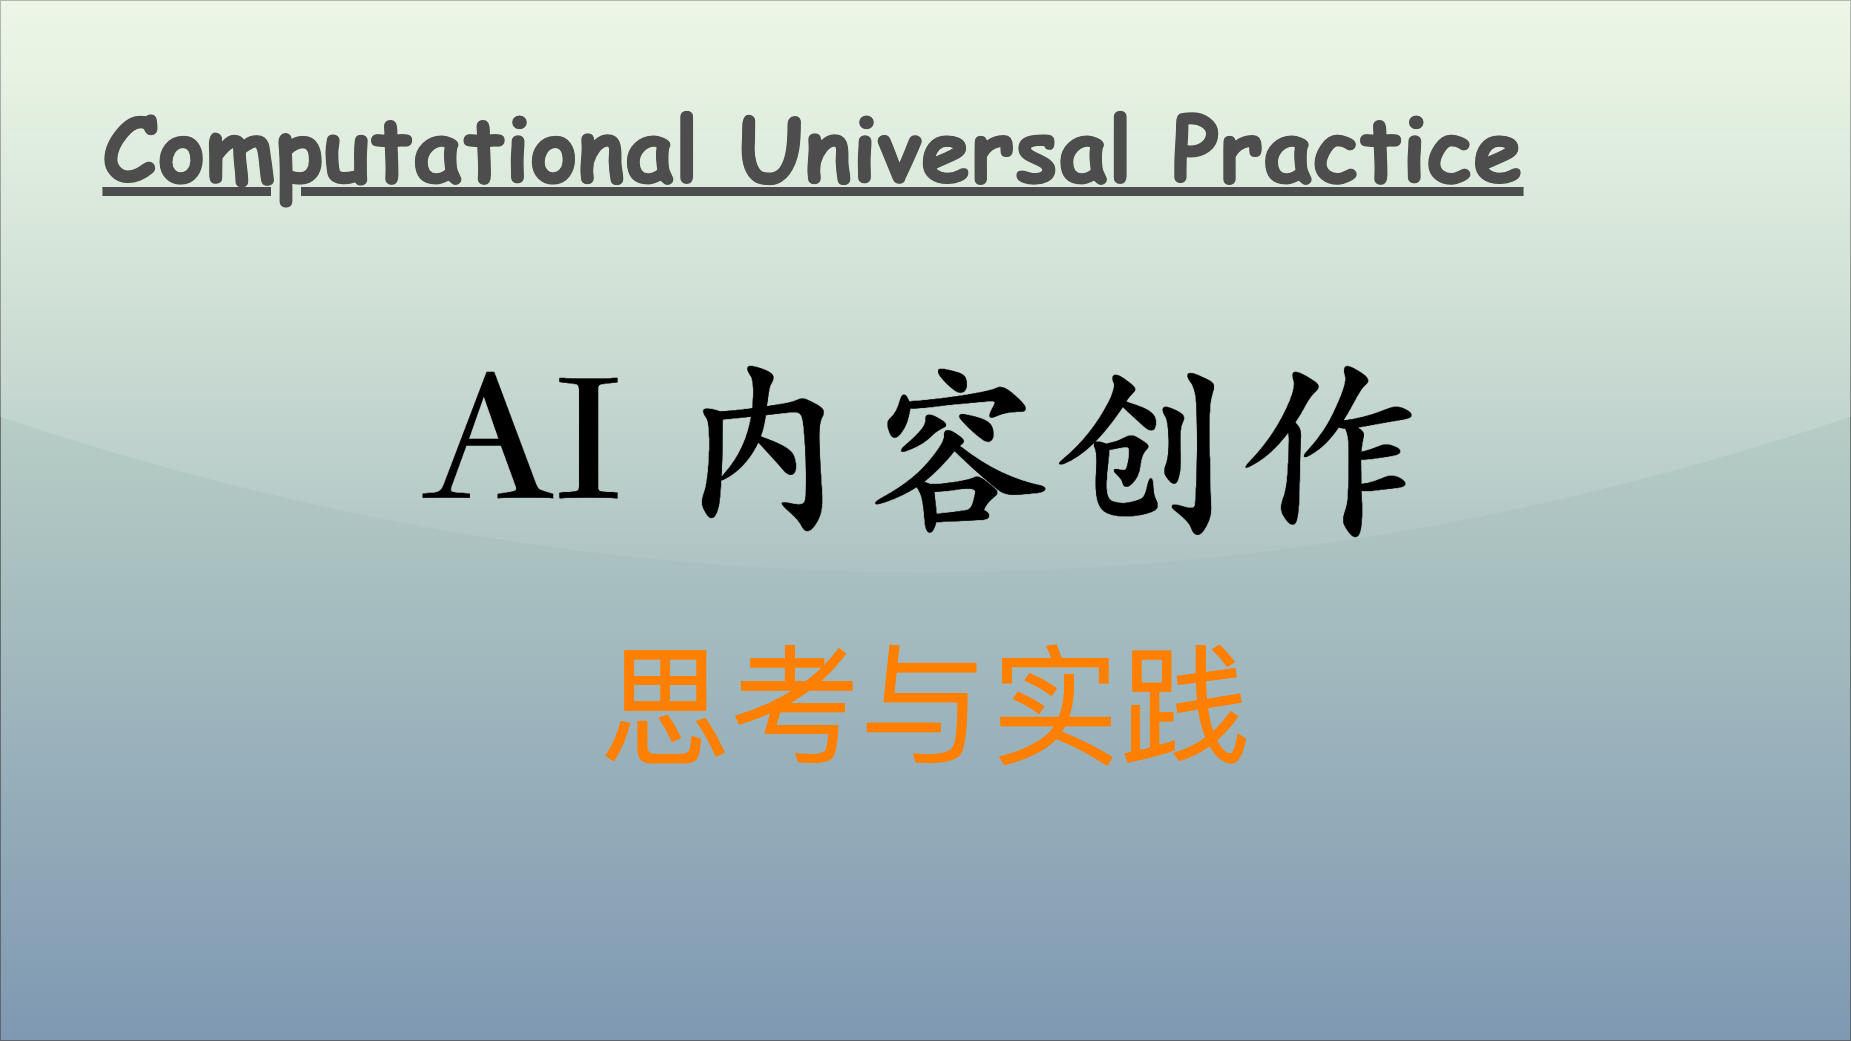

The diagram above was exported from draw.io. Its source (the exported page's mxGraphModel, read from the mxfile embedded in the PNG):
<mxGraphModel dx="1564" dy="945" grid="1" gridSize="10" guides="1" tooltips="1" connect="1" arrows="1" fold="1" page="1" pageScale="1" pageWidth="1850" pageHeight="1040" math="0" shadow="0">
  <root>
    <mxCell id="0" />
    <mxCell id="1" parent="0" />
    <mxCell id="v5awPFEotDlEYcYJcZ2H-3" value="" style="rounded=0;whiteSpace=wrap;html=1;spacingLeft=470;opacity=50;textOpacity=50;gradientColor=#003366;fillColor=#B9E0A5;glass=1;shadow=0;" parent="1" vertex="1">
      <mxGeometry width="1850" height="1040" as="geometry" />
    </mxCell>
    <mxCell id="v5awPFEotDlEYcYJcZ2H-2" value="&lt;span style=&quot;font-family: 宋体; text-align: left; background-color: initial;&quot;&gt;&lt;font color=&quot;#ff8000&quot;&gt;思考与实践&lt;/font&gt;&lt;/span&gt;" style="text;html=1;align=center;verticalAlign=middle;resizable=0;points=[];autosize=1;strokeColor=none;fillColor=none;fontSize=130;fontColor=default;" parent="1" vertex="1">
      <mxGeometry x="590" y="620" width="670" height="170" as="geometry" />
    </mxCell>
    <mxCell id="2" value="Computational Universal Practice" style="text;align=center;verticalAlign=top;resizable=0;points=[];autosize=1;strokeColor=none;fillColor=none;fontColor=#4D4D4D;fontFamily=Comic Sans MS;rotation=0;rounded=0;labelBackgroundColor=none;labelBorderColor=none;gradientColor=#B3B3B3;textShadow=0;fontSize=90;fontStyle=5;" parent="1" vertex="1">
      <mxGeometry x="93" y="86" width="1440" height="120" as="geometry" />
    </mxCell>
    <mxCell id="3" value="&lt;font size=&quot;1&quot; style=&quot;&quot;&gt;&lt;b style=&quot;&quot;&gt;&lt;span style=&quot;font-size: 190px;&quot;&gt;AI 内容创作&lt;/span&gt;&lt;/b&gt;&lt;/font&gt;" style="text;html=1;align=center;verticalAlign=middle;resizable=0;points=[];autosize=1;strokeColor=none;fillColor=none;fontColor=#000000;fontFamily=Kaiti SC;" parent="1" vertex="1">
      <mxGeometry x="410" y="320" width="1030" height="240" as="geometry" />
    </mxCell>
  </root>
</mxGraphModel>